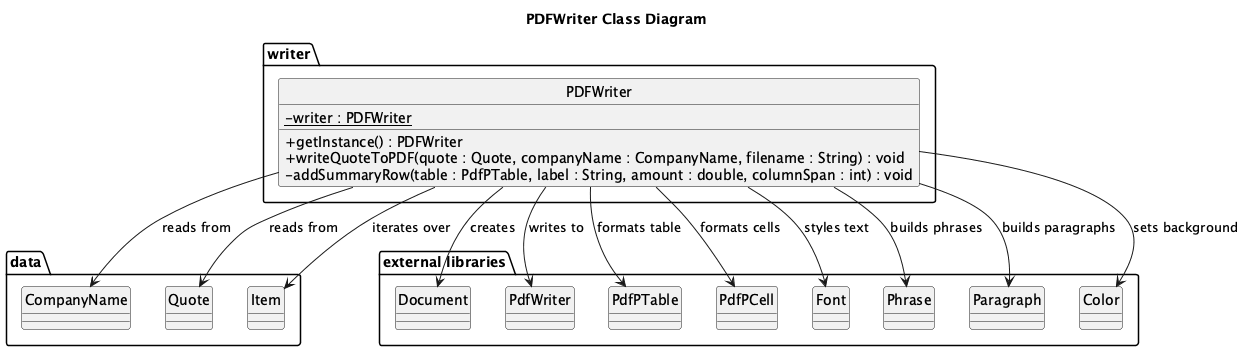

The diagram above was rendered by PlantUML. Its source (embedded in the PNG):
@startuml
hide circle
skinparam classAttributeIconSize 0

title PDFWriter Class Diagram

package "writer" {
  class PDFWriter {
    - {static} writer : PDFWriter
    + getInstance() : PDFWriter
    + writeQuoteToPDF(quote : Quote, companyName : CompanyName, filename : String) : void
    - addSummaryRow(table : PdfPTable, label : String, amount : double, columnSpan : int) : void
  }
}

package "data" {
  class CompanyName
  class Quote
  class Item
}

package "external libraries" {
  class Document
  class PdfWriter
  class PdfPTable
  class PdfPCell
  class Font
  class Phrase
  class Paragraph
  class Color
}

' Relationships
PDFWriter --> Quote : reads from
PDFWriter --> CompanyName : reads from
PDFWriter --> Item : iterates over
PDFWriter --> Document : creates
PDFWriter --> PdfWriter : writes to
PDFWriter --> PdfPTable : formats table
PDFWriter --> PdfPCell : formats cells
PDFWriter --> Font : styles text
PDFWriter --> Phrase : builds phrases
PDFWriter --> Paragraph : builds paragraphs
PDFWriter --> Color : sets background

@enduml